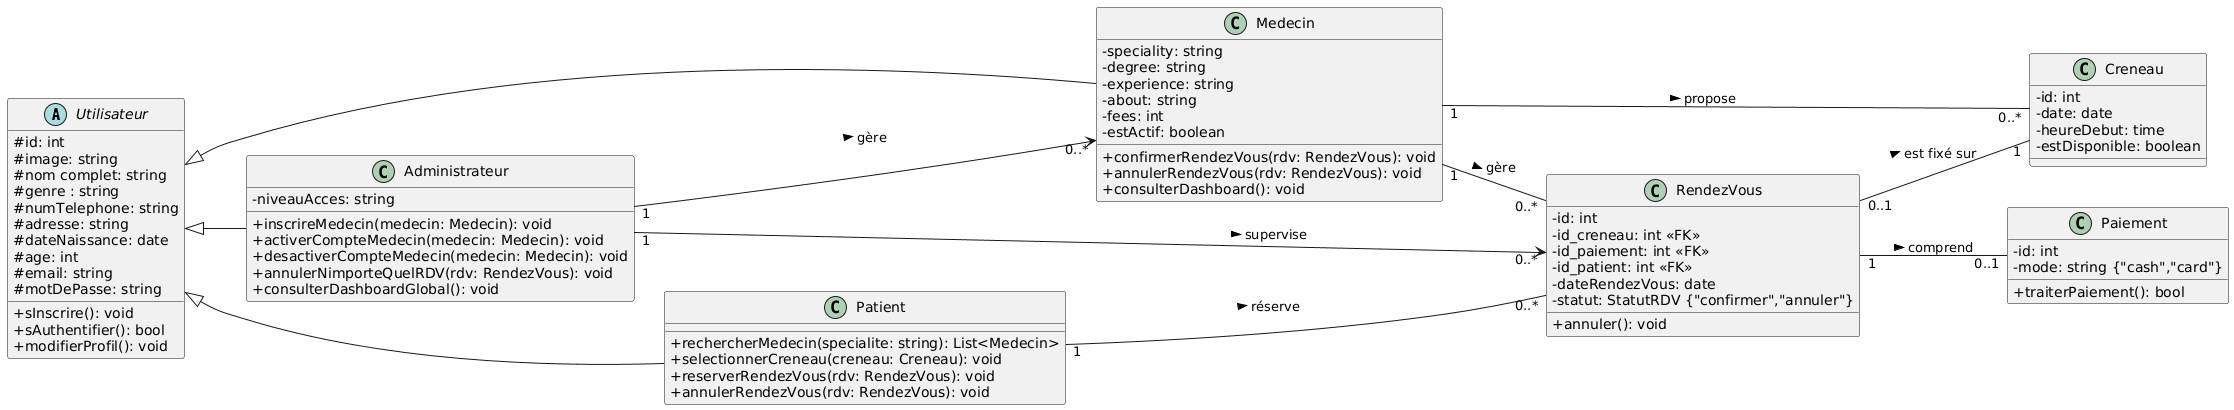

The diagram above was rendered by PlantUML. Its source (embedded in the PNG):
@startuml
skinparam classAttributeIconSize 0
left to right direction

' --- Classes Principales ---
abstract class Utilisateur {
    # id: int
    # image: string
    # nom complet: string
    # genre : string
    # numTelephone: string 
    # adresse: string
    # dateNaissance: date
    # age: int
    # email: string
    # motDePasse: string
    + sInscrire(): void
    + sAuthentifier(): bool
    + modifierProfil(): void
}

class Patient {
    + rechercherMedecin(specialite: string): List<Medecin>
    + selectionnerCreneau(creneau: Creneau): void
    + reserverRendezVous(rdv: RendezVous): void
    + annulerRendezVous(rdv: RendezVous): void
}

class Medecin {
    - speciality: string
    - degree: string
    - experience: string
    - about: string 
    - fees: int
    - estActif: boolean
    + confirmerRendezVous(rdv: RendezVous): void
    + annulerRendezVous(rdv: RendezVous): void
    + consulterDashboard(): void
}

class Administrateur {
    - niveauAcces: string
    + inscrireMedecin(medecin: Medecin): void
    + activerCompteMedecin(medecin: Medecin): void
    + desactiverCompteMedecin(medecin: Medecin): void
    + annulerNimporteQuelRDV(rdv: RendezVous): void
    + consulterDashboardGlobal(): void
}

class Creneau {
    - id: int
    - date: date
    - heureDebut: time
    - estDisponible: boolean
}

class RendezVous {
    - id: int
    - id_creneau: int <<FK>>
    - id_paiement: int <<FK>>
    - id_patient: int <<FK>>
    - dateRendezVous: date
    - statut: StatutRDV {"confirmer","annuler"}
    + annuler(): void
}

class Paiement {
    - id: int
    - mode: string {"cash","card"}
    + traiterPaiement(): bool
}

' --- Relations d'Héritage ---
Utilisateur <|-- Patient
Utilisateur <|-- Medecin
Utilisateur <|-- Administrateur

' --- Relations d'Association ---
Patient "1" -- "0..*" RendezVous : réserve >
Medecin "1" -- "0..*" Creneau : propose >
RendezVous "0..1" -- "1" Creneau : est fixé sur >
Medecin "1" -- "0..*" RendezVous : gère >
RendezVous "1" -- "0..1" Paiement : comprend >

Administrateur "1" --> "0..*" Medecin : gère >
Administrateur "1" --> "0..*" RendezVous : supervise >

@endum